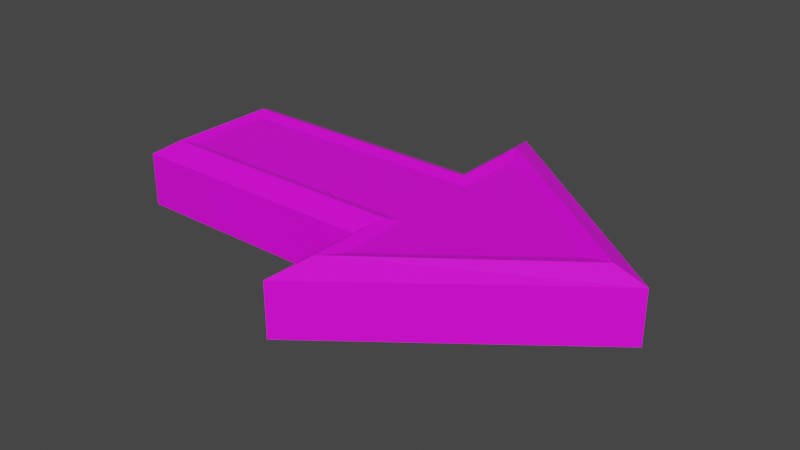 # Source: arrow.blend  (saved by Blender 2.80.75; exported with 4.5.12 LTS)
import bpy
from mathutils import Matrix  # noqa: F401  (used for matrix-valued properties, if any)

bpy.ops.wm.read_factory_settings(use_empty=True)
scene = bpy.context.scene
scene.name = 'Scene'

# ---- collections
col_collection = bpy.data.collections.new('Collection'); scene.collection.children.link(col_collection)

# ---- images (referenced by path relative to the original .blend; pixels are not part of the script)
import os
ASSET_DIR = os.environ.get("B2B_ASSET_DIR", "")  # directory of the original .blend (textures are referenced by path, not embedded)
HERE = os.path.dirname(os.path.abspath(__file__))  # packed textures are extracted next to this script under _unpacked/

def load_image(name, relpath, width, height, colorspace="sRGB"):
    """Load a texture the original file referenced (path relative to the .blend, or extracted next to this script)."""
    p = next((c for c in (os.path.join(HERE, relpath), os.path.join(ASSET_DIR, relpath)) if relpath and os.path.exists(c)), "")
    if p:
        img = bpy.data.images.load(p, check_existing=True)
        img.name = name
    else:  # same state as the original file: an image datablock whose file is absent (Cycles renders it pink)
        img = bpy.data.images.new(name, width, height)
        img.source = "FILE"
        img.filepath = "//" + (relpath or name)
    img.colorspace_settings.name = colorspace
    return img
img_arrowtexture = load_image('arrowTexture', 'arrowTexture.png', 1024, 1024, 'sRGB')

# ---- materials (node trees are filled in below, after node groups)
mat_material_001 = bpy.data.materials.new('Material.001')
mat_material_001.use_transparent_shadow = False

# ---- material node trees
mat_material_001.use_nodes = True; mat_material_001.node_tree.nodes.clear()
_N = mat_material_001.node_tree.nodes; _L = mat_material_001.node_tree.links
n0 = _N.new('ShaderNodeOutputMaterial'); n0.name = 'Material Output'; n0.location = (300, 300)
n1 = _N.new('ShaderNodeBsdfPrincipled'); n1.name = 'Principled BSDF'; n1.location = (10, 300)
n1.distribution = 'GGX'
n1.subsurface_method = 'BURLEY'
n1.inputs[3].default_value = 1.45
n1.inputs[27].default_value = (0.0, 0.0, 0.0, 1.0)
n1.inputs[28].default_value = 1.0
n2 = _N.new('ShaderNodeTexImage'); n2.name = 'Image Texture'; n2.location = (-280, 275)
n2.image = img_arrowtexture
_L.new(n1.outputs[0], n0.inputs[0])
_L.new(n2.outputs[0], n1.inputs[0])
n0.is_active_output = True

# ---- world
world_world = bpy.data.worlds.new('World'); scene.world = world_world
world_world.use_nodes = True; world_world.node_tree.nodes.clear()
_N = world_world.node_tree.nodes; _L = world_world.node_tree.links
n0 = _N.new('ShaderNodeOutputWorld'); n0.name = 'World Output'; n0.location = (300, 300)
n1 = _N.new('ShaderNodeBackground'); n1.name = 'Background'; n1.location = (10, 300)
n1.inputs[0].default_value = (0.05088, 0.05088, 0.05088, 1.0)
_L.new(n1.outputs[0], n0.inputs[0])
n0.is_active_output = True
world_world.color = (0.05088, 0.05088, 0.05088)
world_world.use_sun_shadow = False
world_world.sun_shadow_jitter_overblur = 0.0

# ---- meshes
me_plane = bpy.data.meshes.new('Plane')
me_plane.from_pydata([(-0.4119, 0.1059, -0.04359), (0.151, 0.1871, -0.02681), (0.2152, 0.2812, -0.04359), (-0.4119, 0.1059, 0.1202), (0.151, 0.1871, 0.1034), (0.2152, 0.2812, 0.1202), (-0.476, 0.1871, -0.02681), (0.151, 0.1871, -0.02681), (0.151, 0.435, -0.02681), (-0.476, 0.1871, 0.1034), (0.151, 0.1871, 0.1034), (0.151, 0.435, 0.1034), (-0.476, 0.1871, -0.02681), (0.1886, 0.1329, -0.0528), (0.151, 0.435, -0.02681), (-0.476, 0.1871, 0.1034), (0.1886, 0.1329, 0.1294), (0.151, 0.435, 0.1034), (-0.4385, 0.1329, -0.0528), (0.2152, 0.1059, -0.04359), (0.1886, 0.3378, -0.0528), (-0.4385, 0.1329, 0.1294), (0.2152, 0.1059, 0.1202), (0.1886, 0.3378, 0.1294), (-0.476, 9.676e-09, -0.02681), (-0.4119, -0.1059, -0.04359), (0.151, -0.1871, -0.02681), (0.7161, 9.676e-09, -0.02681), (0.2152, -0.2812, -0.04359), (-0.476, 9.676e-09, 0.1034), (-0.4119, -0.1059, 0.1202), (0.151, -0.1871, 0.1034), (0.7161, 9.676e-09, 0.1034), (0.2152, -0.2812, 0.1202), (-0.476, -0.1871, -0.02681), (-0.4119, 9.676e-09, -0.04359), (0.151, -0.1871, -0.02681), (0.7161, 9.676e-09, -0.02681), (0.151, -0.435, -0.02681), (-0.476, -0.1871, 0.1034), (-0.4119, 9.676e-09, 0.1202), (0.151, -0.1871, 0.1034), (0.7161, 9.676e-09, 0.1034), (0.151, -0.435, 0.1034), (-0.476, 9.676e-09, -0.02681), (0.1571, 9.676e-09, -0.04359), (0.6394, 9.676e-09, -0.0528), (-0.476, 9.676e-09, 0.1034), (0.1571, 9.676e-09, 0.1202), (0.6394, 9.676e-09, 0.1294), (-0.476, -0.1871, -0.02681), (0.1886, -0.1329, -0.0528), (0.151, -0.435, -0.02681), (-0.476, -0.1871, 0.1034), (0.1886, -0.1329, 0.1294), (0.151, -0.435, 0.1034), (-0.4385, 9.676e-09, -0.0528), (0.5841, 9.676e-09, -0.04359), (-0.4385, 9.676e-09, 0.1294), (0.5841, 9.676e-09, 0.1202), (-0.4385, -0.1329, -0.0528), (0.2152, -0.1059, -0.04359), (0.1886, -0.3378, -0.0528), (-0.4385, -0.1329, 0.1294), (0.2152, -0.1059, 0.1202), (0.1886, -0.3378, 0.1294)], [], [(35, 0, 19, 45), (19, 57, 45), (19, 2, 57), (40, 48, 22, 3), (22, 48, 59), (22, 59, 5), (8, 1, 4, 11), (6, 24, 29, 9), (27, 8, 11, 32), (1, 6, 9, 4), (12, 44, 24, 6), (7, 12, 6, 1), (14, 7, 1, 8), (37, 14, 8, 27), (47, 15, 9, 29), (15, 10, 4, 9), (10, 17, 11, 4), (17, 42, 32, 11), (18, 56, 44, 12), (13, 18, 12, 7), (20, 13, 7, 14), (46, 20, 14, 37), (58, 21, 15, 47), (21, 16, 10, 15), (16, 23, 17, 10), (23, 49, 42, 17), (0, 35, 56, 18), (19, 0, 18, 13), (2, 19, 13, 20), (57, 2, 20, 46), (40, 3, 21, 58), (3, 22, 16, 21), (22, 5, 23, 16), (5, 59, 49, 23), (35, 45, 61, 25), (61, 45, 57), (61, 57, 28), (40, 30, 64, 48), (64, 59, 48), (64, 33, 59), (38, 43, 31, 26), (34, 39, 29, 24), (27, 32, 43, 38), (26, 31, 39, 34), (50, 34, 24, 44), (36, 26, 34, 50), (52, 38, 26, 36), (37, 27, 38, 52), (47, 29, 39, 53), (53, 39, 31, 41), (41, 31, 43, 55), (55, 43, 32, 42), (60, 50, 44, 56), (51, 36, 50, 60), (62, 52, 36, 51), (46, 37, 52, 62), (58, 47, 53, 63), (63, 53, 41, 54), (54, 41, 55, 65), (65, 55, 42, 49), (25, 60, 56, 35), (61, 51, 60, 25), (28, 62, 51, 61), (57, 46, 62, 28), (40, 58, 63, 30), (30, 63, 54, 64), (64, 54, 65, 33), (33, 65, 49, 59)])
_uv = me_plane.uv_layers.new(name='UVMap')
_uv.uv.foreach_set('vector', [0.9964, 0.4635, 0.907, 0.464, 0.907, 0.1765, 0.9964, 0.2026, 0.907, 0.1765, 0.9964, 0.006857, 0.9964, 0.2026, 0.907, 0.1765, 0.7589, 0.1773, 0.9964, 0.006857, 0.9964, 0.4782, 0.9964, 0.739, 0.907, 0.7651, 0.907, 0.4777, 0.907, 0.7651, 0.9964, 0.739, 0.9964, 0.9348, 0.907, 0.7651, 0.9964, 0.9348, 0.7589, 0.7643, 0.2263, 0.5671, 0.2263, 0.7576, 0.1156, 0.7576, 0.1156, 0.5671, 0.4543, 0.5664, 0.4543, 0.7101, 0.3436, 0.7101, 0.3436, 0.5664, 0.00166, 0.9937, 0.00166, 0.5706, 0.1123, 0.5706, 0.1123, 0.9937, 0.2296, 0.7435, 0.2296, 0.5669, 0.3403, 0.5669, 0.3403, 0.7435, 0.0, 0.0, 0.0, 0.0, 0.0, 0.0, 0.0, 0.0, 0.0, 0.0, 0.0, 0.0, 0.0, 0.0, 0.0, 0.0, 0.0, 0.0, 0.0, 0.0, 0.0, 0.0, 0.0, 0.0, 0.0, 0.0, 0.0, 0.0, 0.0, 0.0, 0.0, 0.0, 0.0, 0.0, 0.0, 0.0, 0.0, 0.0, 0.0, 0.0, 0.0, 0.0, 0.0, 0.0, 0.0, 0.0, 0.0, 0.0, 0.0, 0.0, 0.0, 0.0, 0.0, 0.0, 0.0, 0.0, 0.0, 0.0, 0.0, 0.0, 0.0, 0.0, 0.0, 0.0, 0.5239, 0.608, 0.5239, 0.7101, 0.5018, 0.7101, 0.5018, 0.5664, 0.6358, 0.2499, 0.6367, 0.5373, 0.5935, 0.556, 0.5926, 0.2686, 0.4784, 0.6424, 0.4784, 0.7998, 0.4563, 0.7582, 0.4563, 0.5677, 0.7475, 0.04227, 0.4628, 0.2513, 0.3832, 0.2703, 0.7498, 0.008217, 0.5246, 0.7101, 0.5246, 0.608, 0.5466, 0.5664, 0.5466, 0.7101, 0.2591, 0.02693, 0.2582, 0.3144, 0.2149, 0.2957, 0.2158, 0.008217, 0.5011, 0.5677, 0.5011, 0.7251, 0.479, 0.7998, 0.479, 0.6093, 0.08512, 0.313, 0.3698, 0.522, 0.3722, 0.556, 0.0055, 0.294, 0.6604, 0.5253, 0.7498, 0.5246, 0.749, 0.5364, 0.6367, 0.5373, 0.6595, 0.2379, 0.6604, 0.5253, 0.6367, 0.5373, 0.6358, 0.2499, 0.5114, 0.2391, 0.6595, 0.2379, 0.6358, 0.2499, 0.4628, 0.2513, 0.7484, 0.068, 0.5114, 0.2391, 0.4628, 0.2513, 0.7475, 0.04227, 0.3722, 0.03965, 0.2827, 0.03892, 0.2591, 0.02693, 0.3713, 0.02784, 0.2827, 0.03892, 0.2819, 0.3264, 0.2582, 0.3144, 0.2591, 0.02693, 0.2819, 0.3264, 0.1338, 0.3252, 0.08512, 0.313, 0.2582, 0.3144, 0.1338, 0.3252, 0.3708, 0.4962, 0.3698, 0.522, 0.08512, 0.313, 0.9964, 0.4635, 0.9964, 0.2026, 0.907, 0.1765, 0.907, 0.464, 0.907, 0.1765, 0.9964, 0.2026, 0.9964, 0.006857, 0.907, 0.1765, 0.9964, 0.006857, 0.7589, 0.1773, 0.9964, 0.4782, 0.907, 0.4777, 0.907, 0.7651, 0.9964, 0.739, 0.907, 0.7651, 0.9964, 0.9348, 0.9964, 0.739, 0.907, 0.7651, 0.7589, 0.7643, 0.9964, 0.9348, 0.2263, 0.5671, 0.1156, 0.5671, 0.1156, 0.7576, 0.2263, 0.7576, 0.4543, 0.5664, 0.3436, 0.5664, 0.3436, 0.7101, 0.4543, 0.7101, 0.00166, 0.9937, 0.1123, 0.9937, 0.1123, 0.5706, 0.00166, 0.5706, 0.2296, 0.7435, 0.3403, 0.7435, 0.3403, 0.5669, 0.2296, 0.5669, 0.0, 0.0, 0.0, 0.0, 0.0, 0.0, 0.0, 0.0, 0.0, 0.0, 0.0, 0.0, 0.0, 0.0, 0.0, 0.0, 0.0, 0.0, 0.0, 0.0, 0.0, 0.0, 0.0, 0.0, 0.0, 0.0, 0.0, 0.0, 0.0, 0.0, 0.0, 0.0, 0.0, 0.0, 0.0, 0.0, 0.0, 0.0, 0.0, 0.0, 0.0, 0.0, 0.0, 0.0, 0.0, 0.0, 0.0, 0.0, 0.0, 0.0, 0.0, 0.0, 0.0, 0.0, 0.0, 0.0, 0.0, 0.0, 0.0, 0.0, 0.0, 0.0, 0.0, 0.0, 0.5239, 0.608, 0.5018, 0.5664, 0.5018, 0.7101, 0.5239, 0.7101, 0.6358, 0.2499, 0.5926, 0.2686, 0.5935, 0.556, 0.6367, 0.5373, 0.4784, 0.6424, 0.4563, 0.5677, 0.4563, 0.7582, 0.4784, 0.7998, 0.7475, 0.04227, 0.7498, 0.008217, 0.3832, 0.2703, 0.4628, 0.2513, 0.5246, 0.7101, 0.5466, 0.7101, 0.5466, 0.5664, 0.5246, 0.608, 0.2591, 0.02693, 0.2158, 0.008217, 0.2149, 0.2957, 0.2582, 0.3144, 0.5011, 0.5677, 0.479, 0.6093, 0.479, 0.7998, 0.5011, 0.7251, 0.08512, 0.313, 0.0055, 0.294, 0.3722, 0.556, 0.3698, 0.522, 0.6604, 0.5253, 0.6367, 0.5373, 0.749, 0.5364, 0.7498, 0.5246, 0.6595, 0.2379, 0.6358, 0.2499, 0.6367, 0.5373, 0.6604, 0.5253, 0.5114, 0.2391, 0.4628, 0.2513, 0.6358, 0.2499, 0.6595, 0.2379, 0.7484, 0.068, 0.7475, 0.04227, 0.4628, 0.2513, 0.5114, 0.2391, 0.3722, 0.03965, 0.3713, 0.02784, 0.2591, 0.02693, 0.2827, 0.03892, 0.2827, 0.03892, 0.2591, 0.02693, 0.2582, 0.3144, 0.2819, 0.3264, 0.2819, 0.3264, 0.2582, 0.3144, 0.08512, 0.313, 0.1338, 0.3252, 0.1338, 0.3252, 0.08512, 0.313, 0.3698, 0.522, 0.3708, 0.4962])
me_plane.materials.append(mat_material_001)
me_plane.use_remesh_preserve_volume = False
me_plane.use_remesh_preserve_attributes = False
me_plane.use_mirror_vertex_groups = False
me_plane.update()

# ---- objects
ob_arrow = bpy.data.objects.new('Arrow', me_plane)

# ---- transforms, parenting, visibility, modifiers, constraints
ob_arrow.location = (0.0, 0.0, 0.0)
ob_arrow.lineart.crease_threshold = 0.0

# ---- collection membership
col_collection.objects.link(ob_arrow)

# ---- scene / render settings (as saved in the file)
scene.frame_start = 1; scene.frame_end = 250; scene.frame_set(1)
scene.render.engine = 'BLENDER_EEVEE_NEXT'
scene.cycles.use_denoising = False
scene.cycles.samples = 128
scene.cycles.sampling_pattern = 'TABULATED_SOBOL'
scene.cycles.use_adaptive_sampling = False
scene.cycles.use_light_tree = False
scene.view_settings.view_transform = 'Filmic'
bpy.context.view_layer.update()

# ---- added for rendering (the .blend has no active camera and no usable light): camera, sun
cam_auto = bpy.data.cameras.new('AutoCamera')
cam_auto.lens = 50.0
cam_auto.sensor_width = 36.0
cam_auto.clip_end = 1000.0
ob_auto_camera = bpy.data.objects.new('AutoCamera', cam_auto)
scene.collection.objects.link(ob_auto_camera)
ob_auto_camera.location = (1.49582, -1.65097, 1.13893)
ob_auto_camera.rotation_euler = (1.09748, -7.21219e-08, 0.694738)
scene.camera = ob_auto_camera
light_auto_sun = bpy.data.lights.new('AutoSun', 'SUN')
light_auto_sun.energy = 3.0
light_auto_sun.angle = 0.0523599
ob_auto_sun = bpy.data.objects.new('AutoSun', light_auto_sun)
scene.collection.objects.link(ob_auto_sun)
ob_auto_sun.rotation_euler = (0.872665, 0.174533, 0.523599)
bpy.context.view_layer.update()
